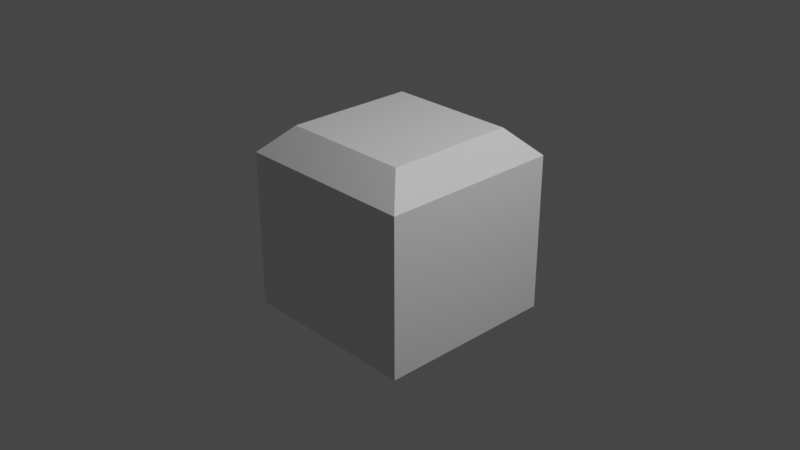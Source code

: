 # Source: Beveled1.blend  (saved by Blender 3.2.14; exported with 4.5.12 LTS)
import bpy
from mathutils import Matrix  # noqa: F401  (used for matrix-valued properties, if any)

bpy.ops.wm.read_factory_settings(use_empty=True)
scene = bpy.context.scene
scene.name = 'Scene'

# ---- collections
col_collection = bpy.data.collections.new('Collection'); scene.collection.children.link(col_collection)

# ---- materials (node trees are filled in below, after node groups)
mat_material = bpy.data.materials.new('Material')
mat_material.alpha_threshold = 0.0
mat_material.use_transparent_shadow = False
mat_material.line_color = (0.0, 0.0, 0.0, 1.0)

# ---- material node trees
mat_material.use_nodes = True; mat_material.node_tree.nodes.clear()
_N = mat_material.node_tree.nodes; _L = mat_material.node_tree.links
n0 = _N.new('ShaderNodeOutputMaterial'); n0.name = 'Material Output'; n0.location = (300, 300)
n1 = _N.new('ShaderNodeBsdfPrincipled'); n1.name = 'Principled BSDF'; n1.location = (10, 300)
n1.distribution = 'GGX'
n1.subsurface_method = 'RANDOM_WALK_SKIN'
n1.inputs[2].default_value = 0.4
n1.inputs[3].default_value = 1.45
n1.inputs[27].default_value = (0.0, 0.0, 0.0, 1.0)
n1.inputs[28].default_value = 1.0
_L.new(n1.outputs[0], n0.inputs[0])
n0.is_active_output = True

# ---- world
world_world = bpy.data.worlds.new('World'); scene.world = world_world
world_world.use_nodes = True; world_world.node_tree.nodes.clear()
_N = world_world.node_tree.nodes; _L = world_world.node_tree.links
n0 = _N.new('ShaderNodeOutputWorld'); n0.name = 'World Output'; n0.location = (300, 300)
n1 = _N.new('ShaderNodeBackground'); n1.name = 'Background'; n1.location = (10, 300)
n1.inputs[0].default_value = (0.05088, 0.05088, 0.05088, 1.0)
_L.new(n1.outputs[0], n0.inputs[0])
n0.is_active_output = True
world_world.color = (0.05088, 0.05088, 0.05088)
world_world.use_sun_shadow = False
world_world.sun_shadow_jitter_overblur = 0.0

# ---- cameras
cam_camera = bpy.data.cameras.new('Camera')
cam_camera.clip_end = 100.0
cam_camera.ortho_scale = 7.314

# ---- lights
light_light = bpy.data.lights.new('Light', 'POINT')
light_light.transmission_factor = 0.0
light_light.energy = 1000.0
light_light.shadow_soft_size = 0.1
light_light.shadow_maximum_resolution = 0.006
light_light.use_absolute_resolution = True

# ---- meshes
me_cube = bpy.data.meshes.new('Cube')
me_cube.from_pydata([(1.0, 1.0, -1.0), (1.0, -1.0, -1.0), (-1.0, 1.0, -1.0), (-1.0, -1.0, -1.0), (0.7123, 0.7123, 1.0), (1.0, 1.0, 0.7123), (0.7123, -0.7123, 1.0), (1.0, -1.0, 0.7123), (-0.7123, 0.7123, 1.0), (-1.0, 1.0, 0.7123), (-0.7123, -0.7123, 1.0), (-1.0, -1.0, 0.7123)], [], [(1, 7, 11, 3), (3, 11, 9, 2), (2, 0, 1, 3), (4, 8, 10, 6), (0, 5, 7, 1), (6, 10, 11, 7), (4, 6, 7, 5), (10, 8, 9, 11), (8, 4, 5, 9), (2, 9, 5, 0)])
_uv = me_cube.uv_layers.new(name='UVMap')
_uv.uv.foreach_set('vector', [0.375, 0.75, 0.589, 0.75, 0.589, 1.0, 0.375, 1.0, 0.375, 0.0, 0.589, 0.0, 0.589, 0.25, 0.375, 0.25, 0.125, 0.5, 0.375, 0.5, 0.375, 0.75, 0.125, 0.75, 0.661, 0.536, 0.839, 0.536, 0.839, 0.714, 0.661, 0.714, 0.375, 0.5, 0.589, 0.5, 0.589, 0.75, 0.375, 0.75, 0.661, 0.714, 0.839, 0.714, 0.875, 0.75, 0.625, 0.75, 0.661, 0.536, 0.661, 0.714, 0.589, 0.75, 0.589, 0.5, 0.839, 0.714, 0.839, 0.536, 0.875, 0.5, 0.875, 0.75, 0.839, 0.536, 0.661, 0.536, 0.625, 0.5, 0.875, 0.5, 0.375, 0.25, 0.589, 0.25, 0.589, 0.5, 0.375, 0.5])
me_cube.materials.append(mat_material)
me_cube.use_mirror_vertex_groups = False
me_cube.update()

# ---- objects
ob_cube = bpy.data.objects.new('Cube', me_cube)
ob_light = bpy.data.objects.new('Light', light_light)
ob_camera = bpy.data.objects.new('Camera', cam_camera)

# ---- transforms, parenting, visibility, modifiers, constraints
ob_cube.location = (0.0, 0.0, 0.0)
ob_cube.lock_rotations_4d = False
ob_cube.empty_display_type = 'ARROWS'
ob_cube.lineart.crease_threshold = 0.0
ob_light.location = (4.076, 1.005, 5.904)
ob_light.rotation_euler = (0.6503, 0.05522, 1.866)
ob_light.lock_rotations_4d = False
ob_light.empty_display_type = 'ARROWS'
ob_light.color = (0.0, 0.0, 0.0, 0.0)
ob_light.lineart.crease_threshold = 0.0
ob_camera.location = (7.359, -6.926, 4.958)
ob_camera.rotation_euler = (1.109, 0.0, 0.8149)
ob_camera.lock_rotations_4d = False
ob_camera.empty_display_type = 'ARROWS'
ob_camera.color = (0.0, 0.0, 0.0, 0.0)
ob_camera.display_type = 'WIRE'
ob_camera.lineart.crease_threshold = 0.0

# ---- collection membership
col_collection.objects.link(ob_cube)
col_collection.objects.link(ob_light)
col_collection.objects.link(ob_camera)

# ---- scene / render settings (as saved in the file)
scene.camera = ob_camera
scene.frame_start = 1; scene.frame_end = 250; scene.frame_set(1)
scene.render.engine = 'BLENDER_EEVEE_NEXT'
scene.cycles.sampling_pattern = 'TABULATED_SOBOL'
scene.cycles.use_light_tree = False
scene.view_settings.view_transform = 'Filmic'
bpy.context.view_layer.update()
